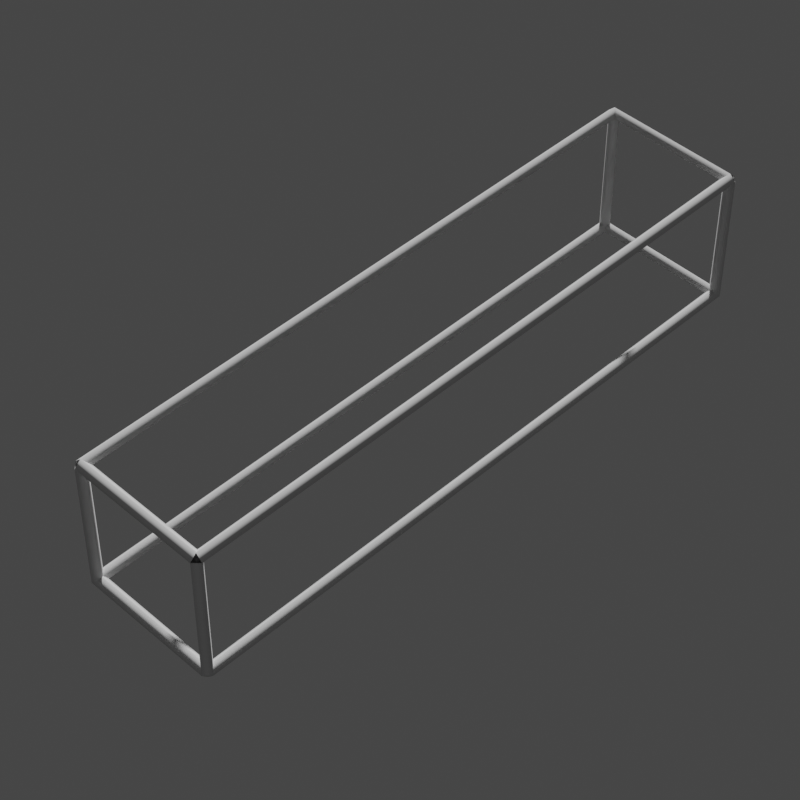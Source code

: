 # Source: Long_Cuboid.blend  (saved by Blender 3.0.42; exported with 4.5.12 LTS)
import bpy
from mathutils import Matrix  # noqa: F401  (used for matrix-valued properties, if any)

bpy.ops.wm.read_factory_settings(use_empty=True)
scene = bpy.context.scene
scene.name = 'Scene'

# ---- collections
col_collection = bpy.data.collections.new('Collection'); scene.collection.children.link(col_collection)

# ---- node groups
ng_widget_display = bpy.data.node_groups.new('Widget_Display', 'GeometryNodeTree')
_s = ng_widget_display.interface.new_socket(name='Geometry', in_out='OUTPUT', socket_type='NodeSocketGeometry')
_s = ng_widget_display.interface.new_socket(name='Geometry', in_out='INPUT', socket_type='NodeSocketGeometry')
_s = ng_widget_display.interface.new_socket(name='Thickness', in_out='INPUT', socket_type='NodeSocketFloat')
_s.subtype = 'DISTANCE'
_s.default_value = 0.02
_s.min_value = 0.0
_s = ng_widget_display.interface.new_socket(name='Resolution', in_out='INPUT', socket_type='NodeSocketInt')
_s.default_value = 4
_s.min_value = 3
_s.max_value = 512
ng_widget_display.is_modifier = True
_N = ng_widget_display.nodes; _L = ng_widget_display.links
n0 = _N.new('NodeGroupOutput'); n0.name = 'Group Output'; n0.location = (522, 0)
n1 = _N.new('GeometryNodeCurveToMesh'); n1.name = 'Curve to Mesh'; n1.location = (302, 34)
n2 = _N.new('NodeGroupInput'); n2.name = 'Group Input'; n2.location = (-469, 9)
n3 = _N.new('GeometryNodeSetCurveRadius'); n3.name = 'Set Curve Radius'; n3.location = (72, 72)
n4 = _N.new('GeometryNodeMeshToCurve'); n4.name = 'Mesh to Curve'; n4.location = (-155, 102)
n5 = _N.new('GeometryNodeCurvePrimitiveCircle'); n5.name = 'Curve Circle'; n5.location = (72, -70)
n6 = _N.new('GeometryNodeInputNamedAttribute'); n6.name = 'Named Attribute'; n6.location = (277, 34)
n6.inputs[0].default_value = 'radius'
n7 = _N.new('GeometryNodeSwitch'); n7.name = 'Switch'; n7.location = (277, 34)
n7.input_type = 'FLOAT'
n7.inputs[1].default_value = 1.0
_L.new(n2.outputs[0], n4.inputs[0])
_L.new(n4.outputs[0], n3.inputs[0])
_L.new(n1.outputs[0], n0.inputs[0])
_L.new(n5.outputs[0], n1.inputs[1])
_L.new(n2.outputs[2], n5.inputs[0])
_L.new(n3.outputs[0], n1.inputs[0])
_L.new(n2.outputs[1], n3.inputs[2])
_L.new(n6.outputs[1], n7.inputs[0])
_L.new(n6.outputs[0], n7.inputs[2])
_L.new(n7.outputs[0], n1.inputs[2])
n0.is_active_output = True

# ---- world
world_world = bpy.data.worlds.new('World'); scene.world = world_world
world_world.use_nodes = True; world_world.node_tree.nodes.clear()
_N = world_world.node_tree.nodes; _L = world_world.node_tree.links
n0 = _N.new('ShaderNodeOutputWorld'); n0.name = 'World Output'; n0.location = (300, 300)
n1 = _N.new('ShaderNodeBackground'); n1.name = 'Background'; n1.location = (10, 300)
n1.inputs[0].default_value = (0.05088, 0.05088, 0.05088, 1.0)
_L.new(n1.outputs[0], n0.inputs[0])
n0.is_active_output = True
world_world.color = (0.05088, 0.05088, 0.05088)
world_world.use_sun_shadow = False
world_world.sun_shadow_jitter_overblur = 0.0

# ---- cameras
cam_camera = bpy.data.cameras.new('Camera')
cam_camera.lens = 100.0

# ---- meshes
me_plane_022 = bpy.data.meshes.new('Plane.022')
me_plane_022.from_pydata([(0.108, 1.0, 0.108), (0.108, 1.0, -0.108), (0.108, 0.0, 0.108), (0.108, 0.0, -0.108), (-0.108, 1.0, 0.108), (-0.108, 1.0, -0.108), (-0.108, 0.0, 0.108), (-0.108, 0.0, -0.108)], [(2, 3), (2, 6), (4, 0), (3, 1), (4, 5), (7, 6), (7, 3), (0, 2), (0, 1), (6, 4), (5, 7), (1, 5)], [])
_uv = me_plane_022.uv_layers.new(name='UVMap')
_uv.uv.foreach_set('vector', [])
me_plane_022.use_remesh_fix_poles = True
me_plane_022.use_remesh_preserve_attributes = False
me_plane_022.use_mirror_vertex_groups = False
me_plane_022.update()
me_plane_004 = bpy.data.meshes.new('Plane.004')
me_plane_004.from_pydata([(0.1059, 0.9804, 0.1059), (0.1059, 0.9804, -0.1059), (0.1059, 0.0, 0.1059), (0.1059, 0.0, -0.1059), (-0.1059, 0.9804, 0.1059), (-0.1059, 0.9804, -0.1059), (-0.1059, 0.0, 0.1059), (-0.1059, 0.0, -0.1059)], [(2, 3), (2, 6), (4, 0), (3, 1), (4, 5), (7, 6), (7, 3), (0, 2), (0, 1), (6, 4), (5, 7), (1, 5)], [])
_uv = me_plane_004.uv_layers.new(name='UVMap')
_uv.uv.foreach_set('vector', [])
me_plane_004.use_remesh_fix_poles = True
me_plane_004.use_remesh_preserve_attributes = False
me_plane_004.use_mirror_vertex_groups = False
me_plane_004.update()

# ---- objects
ob_widget = bpy.data.objects.new('Widget', me_plane_022)
ob_widget_thumbnail_mesh = bpy.data.objects.new('Widget_Thumbnail_Mesh', me_plane_004)
ob_camera_widget_thumbnail_mesh = bpy.data.objects.new('Camera_Widget_Thumbnail_Mesh', cam_camera)

# ---- transforms, parenting, visibility, modifiers, constraints
ob_widget.location = (0.0, 0.0, 0.0)
ob_widget.lineart.crease_threshold = 0.0
ob_widget_thumbnail_mesh.location = (0.0, 0.0, 0.0)
ob_widget_thumbnail_mesh.lineart.crease_threshold = 0.0
_m = ob_widget_thumbnail_mesh.modifiers.new('Widget_Display', 'NODES')
_m.node_group = ng_widget_display
_gi = [s.identifier for s in ng_widget_display.interface.items_tree if s.item_type == 'SOCKET' and s.in_out == 'INPUT']
_m[_gi[1]] = 0.01  # Thickness
ob_camera_widget_thumbnail_mesh.location = (-1.475, 2.014, 2.066)
ob_camera_widget_thumbnail_mesh.rotation_euler = (0.7854, 4.053e-10, -2.356)

# ---- collection membership
col_collection.objects.link(ob_widget)
col_collection.objects.link(ob_widget_thumbnail_mesh)
col_collection.objects.link(ob_camera_widget_thumbnail_mesh)

# ---- scene / render settings (as saved in the file)
scene.camera = ob_camera_widget_thumbnail_mesh
scene.frame_start = 1; scene.frame_end = 250; scene.frame_set(1)
scene.render.engine = 'BLENDER_EEVEE_NEXT'
scene.render.resolution_x = 1080
scene.cycles.sampling_pattern = 'TABULATED_SOBOL'
scene.cycles.use_light_tree = False
scene.view_settings.view_transform = 'Filmic'
bpy.context.view_layer.update()

# ---- added for rendering (the .blend has no usable light): sun
light_auto_sun = bpy.data.lights.new('AutoSun', 'SUN')
light_auto_sun.energy = 3.0
light_auto_sun.angle = 0.0523599
ob_auto_sun = bpy.data.objects.new('AutoSun', light_auto_sun)
scene.collection.objects.link(ob_auto_sun)
ob_auto_sun.rotation_euler = (0.872665, 0.174533, 0.523599)
bpy.context.view_layer.update()
